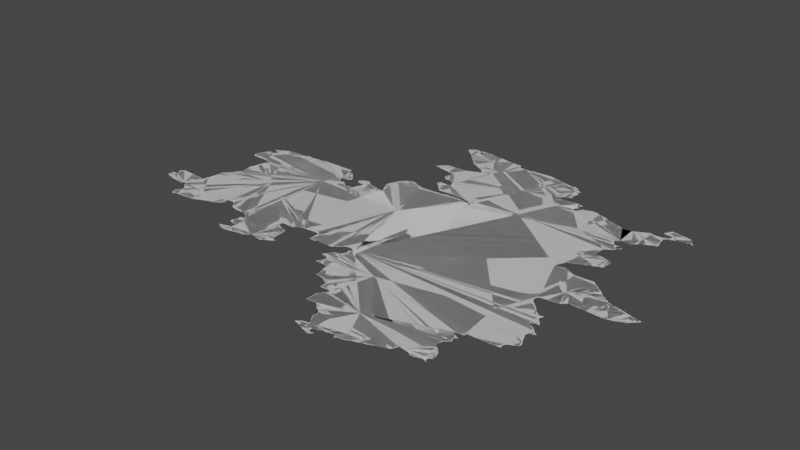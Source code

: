 # Source: ngermany.blend  (saved by Blender 3.6.14; exported with 4.5.12 LTS)
import bpy
from mathutils import Matrix  # noqa: F401  (used for matrix-valued properties, if any)

bpy.ops.wm.read_factory_settings(use_empty=True)
scene = bpy.context.scene
scene.name = 'Scene'

# ---- collections
col_collection = bpy.data.collections.new('Collection'); scene.collection.children.link(col_collection)

# ---- node groups
ng_auto_smooth = bpy.data.node_groups.new('Auto Smooth', 'GeometryNodeTree')
_s = ng_auto_smooth.interface.new_socket(name='Geometry', in_out='OUTPUT', socket_type='NodeSocketGeometry')
_s = ng_auto_smooth.interface.new_socket(name='Geometry', in_out='INPUT', socket_type='NodeSocketGeometry')
_s = ng_auto_smooth.interface.new_socket(name='Angle', in_out='INPUT', socket_type='NodeSocketFloat')
_s.subtype = 'ANGLE'
_s.min_value = 0.0
_s.max_value = 3.142
ng_auto_smooth.is_modifier = True
_N = ng_auto_smooth.nodes; _L = ng_auto_smooth.links
n0 = _N.new('NodeGroupOutput'); n0.name = 'Group Output'; n0.location = (480, -100)
n1 = _N.new('NodeGroupInput'); n1.name = 'Group Input'; n1.location = (-420, -300)
n2 = _N.new('NodeGroupInput'); n2.name = 'Group Input.001'; n2.location = (-60, -100)
n3 = _N.new('GeometryNodeSetShadeSmooth'); n3.name = 'Set Shade Smooth'; n3.location = (120, -100)
n3.domain = 'EDGE'
n4 = _N.new('GeometryNodeSetShadeSmooth'); n4.name = 'Set Shade Smooth.001'; n4.location = (300, -100)
n5 = _N.new('GeometryNodeInputMeshEdgeAngle'); n5.name = 'Edge Angle'; n5.location = (-420, -220)
n6 = _N.new('GeometryNodeInputEdgeSmooth'); n6.name = 'Is Edge Smooth'; n6.location = (-60, -160)
n7 = _N.new('GeometryNodeInputShadeSmooth'); n7.name = 'Is Face Smooth'; n7.location = (-240, -340)
n8 = _N.new('FunctionNodeBooleanMath'); n8.name = 'Boolean Math'; n8.location = (-60, -220)
n9 = _N.new('FunctionNodeCompare'); n9.name = 'Compare'; n9.location = (-240, -180)
n9.operation = 'LESS_EQUAL'
_L.new(n5.outputs[0], n9.inputs[0])
_L.new(n4.outputs[0], n0.inputs[0])
_L.new(n1.outputs[1], n9.inputs[1])
_L.new(n9.outputs[0], n8.inputs[0])
_L.new(n7.outputs[0], n8.inputs[1])
_L.new(n2.outputs[0], n3.inputs[0])
_L.new(n6.outputs[0], n3.inputs[1])
_L.new(n3.outputs[0], n4.inputs[0])
_L.new(n8.outputs[0], n3.inputs[2])
n0.is_active_output = True

# ---- world
world_world = bpy.data.worlds.new('World'); scene.world = world_world
world_world.use_nodes = True; world_world.node_tree.nodes.clear()
_N = world_world.node_tree.nodes; _L = world_world.node_tree.links
n0 = _N.new('ShaderNodeOutputWorld'); n0.name = 'World Output'; n0.location = (300, 300)
n1 = _N.new('ShaderNodeBackground'); n1.name = 'Background'; n1.location = (10, 300)
n1.inputs[0].default_value = (0.05088, 0.05088, 0.05088, 1.0)
_L.new(n1.outputs[0], n0.inputs[0])
n0.is_active_output = True
world_world.color = (0.05088, 0.05088, 0.05088)
world_world.use_sun_shadow = False
world_world.sun_shadow_jitter_overblur = 0.0

# ---- meshes
me_mesh = bpy.data.meshes.new('Mesh')
me_mesh.from_pydata([(6.699, 52.49, -8.371e-08), (6.695, 52.54, -6.924e-08), (6.72, 52.62, -1.39e-07), (6.735, 52.48, -7.34e-08), (6.83, 52.47, -9.242e-08), (6.836, 52.46, -8.81e-08), (6.93, 52.45, -9.424e-08), (6.941, 52.44, -4.348e-08), (6.949, 52.45, -8.916e-08), (6.965, 52.46, -6.973e-08), (7.007, 52.45, 6.691e-08), (6.982, 52.47, -9.792e-08), (7.015, 52.43, -7.037e-08), (7.272, 52.44, -9.988e-08), (7.035, 52.28, -1.002e-07), (7.037, 52.31, -6.95e-08), (7.034, 52.41, -7.468e-08), (7.03, 52.43, -9.489e-08), (6.73, 52.49, -9.611e-08), (6.738, 52.6, -1.771e-07), (6.735, 52.63, -6.139e-08), (6.75, 52.55, -9.789e-08), (6.753, 52.56, -1.199e-07), (6.748, 52.59, 3.275e-07), (6.751, 52.63, -9.637e-08), (6.97, 52.47, -1.108e-07), (6.764, 52.64, -1.05e-07), (6.89, 52.64, -8.046e-08), (6.985, 52.64, -4.626e-08), (6.99, 52.63, -9.69e-08), (7.052, 52.63, -1.09e-07), (6.998, 53.37, -3.53e-08), (7.013, 53.35, -7.399e-08), (7.01, 53.37, -9.926e-08), (7.01, 53.39, -9.269e-08), (7.016, 53.44, -1.088e-07), (7.034, 53.34, -7.587e-08), (7.03, 53.35, -9.587e-08), (7.144, 53.44, -9.988e-08), (7.03, 53.45, -9.419e-08), (7.038, 53.48, -8.674e-08), (7.051, 52.27, -9.573e-08), (7.05, 52.31, -9.681e-08), (7.058, 52.34, -1.102e-07), (7.054, 52.39, -7.627e-08), (7.05, 52.41, -9.384e-08), (7.064, 52.24, -3.699e-08), (7.071, 52.35, -9.114e-08), (7.072, 52.39, -9.933e-08), (7.107, 52.26, -1.565e-07), (7.11, 52.27, -9.986e-08), (7.298, 52.27, -8.01e-08), (7.327, 52.29, 2.84e-08), (7.365, 52.3, -8.608e-08), (7.06, 52.68, -6.087e-08), (7.069, 52.69, -8.668e-08), (7.085, 52.81, 5.321e-08), (7.092, 52.85, -9.129e-08), (7.103, 52.87, -3.927e-08), (7.116, 52.88, -6.703e-08), (7.13, 52.89, -9.41e-08), (7.135, 52.91, -7.283e-08), (7.15, 52.91, -9.787e-08), (7.154, 52.93, -7.698e-08), (7.17, 52.93, -9.926e-08), (7.176, 52.96, -1.215e-07), (7.195, 52.98, -1.136e-07), (7.199, 53.06, -8.646e-08), (7.193, 53.14, -1.245e-07), (7.214, 52.99, -1.219e-07), (7.21, 53.05, -9.345e-08), (7.159, 53.34, -8.138e-08), (7.211, 53.15, -9.95e-08), (7.219, 53.24, -8.326e-08), (7.23, 53.25, -9.597e-08), (7.237, 53.29, -9.036e-08), (7.25, 53.33, -9.59e-08), (7.252, 53.29, -1.004e-07), (7.051, 53.49, -9.11e-08), (7.056, 53.51, -7.311e-08), (7.07, 53.51, -9.926e-08), (7.072, 53.52, -4.104e-08), (7.094, 53.51, -2.33e-07), (7.092, 53.58, -9.531e-08), (7.112, 53.56, -9.306e-09), (7.13, 53.59, -8.314e-08), (7.13, 53.51, -9.5e-08), (7.13, 53.52, -1.45e-07), (7.131, 53.55, -8.643e-08), (7.148, 53.53, -1.309e-07), (7.134, 53.6, -9.62e-08), (7.243, 53.57, -9.988e-08), (7.17, 53.61, -9.708e-08), (7.173, 53.62, -7.068e-08), (7.197, 53.64, 4.774e-08), (7.231, 53.65, -9.11e-08), (7.242, 53.66, -1.004e-07), (7.449, 53.67, -9.944e-08), (7.37, 52.31, -9.651e-08), (7.405, 52.32, -9.459e-08), (7.41, 52.33, -8.8e-08), (7.464, 52.34, -7.109e-08), (7.47, 52.35, -9.326e-08), (7.528, 52.36, 1.162e-07), (7.571, 52.43, -4.129e-08), (7.561, 52.38, -1.079e-07), (7.568, 52.39, -8.412e-08), (7.569, 52.44, 6.365e-08), (7.575, 52.43, -7.5e-08), (7.57, 52.45, -9.587e-08), (7.593, 52.47, -9.666e-08), (7.585, 52.41, 1.71e-07), (7.585, 52.45, -7.135e-08), (7.6, 52.42, 9.112e-09), (7.67, 52.47, -8.817e-08), (7.689, 52.45, -8.305e-08), (7.616, 53.0, -9.169e-08), (7.59, 53.67, -9.978e-08), (7.455, 53.68, -5.998e-08), (7.49, 53.68, -4.991e-08), (7.49, 53.67, -9.108e-08), (7.532, 53.67, -9.621e-08), (7.592, 53.68, -8.372e-08), (7.67, 53.69, -9.891e-08), (7.89, 52.09, -4.355e-08), (7.906, 52.08, -1.395e-08), (7.917, 52.1, -5.423e-08), (7.939, 52.06, -1.026e-07), (7.931, 52.07, -8.318e-08), (7.971, 52.05, -9.85e-08), (7.989, 52.11, -4.385e-08), (7.697, 52.43, -6.95e-08), (7.713, 52.41, -8.068e-08), (7.71, 52.43, -9.681e-08), (7.732, 52.4, 4.755e-08), (7.791, 52.39, -9.327e-08), (7.8, 52.38, -8.31e-08), (7.864, 52.38, -8.404e-08), (7.87, 52.39, -9.856e-08), (7.89, 52.38, -3.329e-08), (7.89, 52.39, -5.741e-08), (7.896, 52.38, -2.012e-08), (7.948, 52.44, -9.988e-08), (7.915, 52.19, -6.326e-08), (7.919, 52.23, -4.661e-08), (7.913, 52.37, -7.55e-08), (7.91, 52.39, -9.926e-08), (7.938, 52.3, -2.602e-07), (7.935, 52.36, -6.973e-08), (7.93, 52.37, -9.825e-08), (7.958, 52.18, -4.705e-08), (7.95, 52.19, -9.349e-08), (7.953, 52.34, -6.738e-08), (7.929, 52.23, -9.931e-08), (8.016, 52.28, -9.988e-08), (7.983, 52.31, -1.029e-07), (7.971, 52.33, -8.842e-08), (8.011, 52.17, -1.036e-07), (8.068, 53.47, -1.001e-07), (8.031, 53.65, -1.02e-07), (7.682, 53.7, -8.132e-08), (7.84, 53.7, -8.994e-08), (8.021, 53.7, -8.537e-08), (8.068, 52.06, -9.237e-08), (8.013, 52.13, -1.013e-07), (8.07, 52.07, -9.722e-08), (8.186, 52.08, -9.718e-08), (8.19, 52.09, -9.508e-08), (8.223, 52.1, -3.486e-08), (8.251, 52.13, -9.902e-08), (8.246, 52.12, -7.01e-08), (8.31, 52.13, -9.617e-08), (8.317, 52.12, -6.223e-08), (8.308, 52.41, -9.967e-08), (8.309, 52.46, -1.012e-07), (8.461, 53.16, -8.974e-08), (8.089, 53.45, -9.76e-08), (8.123, 53.44, -3.379e-07), (8.175, 53.42, -9.96e-08), (8.195, 53.4, -1.006e-07), (8.29, 53.41, -1.12e-07), (8.303, 53.45, -8.021e-08), (8.069, 53.51, -1.117e-07), (8.083, 53.64, -8.318e-08), (8.084, 53.47, -6.869e-08), (8.105, 53.62, -1.168e-07), (8.144, 53.52, -8.98e-08), (8.13, 53.57, -9.804e-08), (8.15, 53.55, -9.741e-08), (8.124, 53.6, -1.437e-07), (8.143, 53.45, 3.156e-07), (8.149, 53.45, -8.36e-07), (8.15, 53.53, -9.399e-08), (8.146, 53.57, -7.766e-08), (8.166, 53.54, -7.881e-08), (8.245, 53.55, 1.389e-07), (8.236, 53.57, 3.018e-07), (8.252, 53.53, -9.355e-08), (8.25, 53.57, -9.587e-08), (8.255, 53.58, -7.135e-08), (8.27, 53.59, -9.587e-08), (8.275, 53.6, -7.275e-08), (8.323, 53.61, -9.232e-08), (8.317, 53.49, -8.969e-08), (8.331, 53.53, -6.02e-08), (8.389, 52.11, 1.129e-07), (8.382, 52.11, -3.329e-08), (8.382, 52.11, -6.69e-08), (8.409, 52.13, -1.02e-07), (8.426, 52.14, -6.748e-08), (8.43, 52.15, -9.681e-08), (8.462, 52.16, -9.802e-08), (8.33, 52.39, -9.313e-08), (8.328, 52.4, -6.207e-08), (8.403, 52.38, -9.057e-08), (8.44, 52.46, -9.556e-08), (8.447, 52.21, -9.686e-08), (8.43, 52.33, -9.729e-08), (8.428, 52.37, -9.193e-08), (8.41, 52.37, -9.439e-08), (8.47, 52.19, -4.903e-08), (8.44, 52.33, -7.106e-08), (8.47, 52.17, 6.69e-07), (8.505, 52.18, 6.12e-07), (8.506, 52.18, -4.994e-08), (8.507, 52.18, -3.329e-08), (8.45, 52.49, -9.636e-08), (8.482, 52.5, -7.849e-10), (8.494, 52.51, -1.141e-07), (8.555, 52.51, -8.644e-08), (8.622, 52.52, -8.51e-08), (8.631, 52.53, -1.034e-07), (8.33, 53.49, -9.926e-08), (8.331, 53.52, 3.492e-07), (8.37, 53.57, -9.757e-08), (8.356, 53.59, -7.9e-08), (8.344, 53.6, -6.703e-08), (8.44, 53.56, -5.355e-08), (8.45, 53.55, -9.257e-08), (8.526, 53.54, -9.588e-08), (8.492, 53.66, -5.13e-08), (8.498, 53.71, -5.693e-08), (8.517, 53.61, -9.584e-08), (8.51, 53.65, -9.681e-08), (8.51, 53.71, -9.621e-08), (8.53, 53.53, -9.692e-08), (8.538, 53.58, -9.391e-08), (8.53, 53.61, -9.681e-08), (8.55, 53.53, -8.871e-08), (8.69, 53.87, -1.048e-07), (8.553, 53.57, -1.012e-07), (8.523, 53.76, -9.909e-08), (8.54, 53.8, -1.044e-07), (8.566, 53.83, -1.304e-08), (8.585, 53.85, -7.237e-08), (8.599, 53.87, -1.142e-07), (8.63, 53.87, -9.667e-08), (8.589, 54.31, 9.805e-08), (8.598, 54.31, 4.695e-07), (8.607, 54.33, 3.491e-07), (8.65, 54.31, -1.006e-07), (8.616, 54.34, -8.569e-08), (8.63, 54.35, -9.492e-08), (8.635, 54.36, -7.135e-08), (8.597, 54.84, -5.268e-08), (8.625, 54.82, -1.14e-07), (8.612, 54.83, -8.718e-08), (8.615, 54.86, -3.179e-08), (8.643, 54.8, -1.128e-07), (8.631, 54.87, -8.928e-08), (8.711, 52.4, -8.608e-08), (8.71, 52.49, -9.768e-08), (8.77, 52.41, -9.796e-08), (8.763, 52.4, -4.6e-08), (8.928, 52.41, -9.173e-08), (8.95, 52.43, -9.722e-08), (8.945, 52.42, -6.973e-08), (8.7, 52.49, -4.786e-08), (8.69, 52.53, -9.59e-08), (9.278, 53.01, -8.711e-08), (8.634, 53.88, -6.418e-08), (8.685, 53.88, -8.842e-08), (8.721, 53.86, -1.009e-07), (8.73, 53.85, -9.702e-08), (8.782, 53.84, -8.775e-08), (8.79, 53.83, -9.349e-08), (8.828, 53.83, -9.373e-08), (8.855, 54.0, 7.25e-08), (8.84, 54.02, -1.685e-08), (8.981, 54.04, -1.305e-07), (8.868, 54.03, 6.037e-07), (8.875, 53.98, -7.967e-08), (8.871, 54.04, -4.923e-08), (8.905, 53.95, -8.156e-08), (8.891, 53.97, -8.928e-08), (8.925, 53.93, -9.561e-08), (8.945, 53.91, -9.588e-08), (8.656, 54.3, -8.592e-08), (8.65, 54.37, -9.681e-08), (8.655, 54.39, -9.527e-08), (8.691, 54.39, 2.692e-07), (8.77, 54.29, -9.12e-08), (8.761, 54.4, -9.985e-08), (8.772, 54.28, -5.261e-08), (8.85, 54.27, -9.985e-08), (8.814, 54.17, -7.698e-08), (8.818, 54.2, -1.122e-07), (8.833, 54.15, -7.732e-08), (8.83, 54.17, -9.909e-08), (8.83, 54.21, -9.51e-08), (8.837, 54.25, -9.471e-08), (8.91, 54.41, -9.703e-08), (8.852, 54.13, -8.368e-08), (8.85, 54.15, -1.006e-07), (8.85, 54.25, -9.848e-08), (8.949, 54.13, -1.006e-07), (8.957, 54.09, -1.086e-07), (8.736, 54.71, -7.132e-08), (8.755, 54.69, -7.135e-08), (8.75, 54.71, -9.587e-08), (8.775, 54.67, -7.135e-08), (8.77, 54.69, -9.587e-08), (8.996, 54.77, -9.988e-08), (8.795, 54.65, -7.135e-08), (8.79, 54.67, -9.587e-08), (8.815, 54.63, -7.135e-08), (8.81, 54.65, -9.359e-08), (8.835, 54.61, -7.135e-08), (8.83, 54.63, -9.587e-08), (8.853, 54.6, -7.874e-08), (8.89, 54.59, -9.64e-08), (8.893, 54.58, -7.418e-08), (8.919, 54.56, -9.257e-08), (8.911, 54.57, -9.21e-08), (8.917, 54.42, -8.214e-08), (9.179, 54.62, -9.988e-08), (8.95, 54.43, -9.419e-08), (8.957, 54.44, -8.573e-08), (8.956, 54.54, -9.761e-08), (8.95, 54.55, -9.608e-08), (8.782, 54.9, -9.796e-08), (8.645, 54.89, -7.531e-08), (8.673, 54.77, -7.469e-08), (8.67, 54.79, -9.464e-08), (8.659, 54.9, -8.015e-08), (8.694, 54.76, -7.037e-08), (8.69, 54.77, -9.76e-08), (8.715, 54.74, -8.327e-08), (8.71, 54.75, -9.587e-08), (8.73, 54.73, -9.399e-08), (8.87, 54.89, -8.895e-08), (8.869, 54.9, -4.756e-08), (8.988, 54.88, -7.347e-08), (9.019, 52.14, 2.011e-07), (9.04, 52.18, -1.161e-07), (9.05, 52.15, -9.486e-08), (9.093, 52.15, 9.646e-09), (9.13, 52.14, -6.439e-08), (9.16, 52.08, -6.467e-08), (9.153, 52.13, -9.307e-08), (9.179, 51.99, -8.55e-08), (9.17, 52.07, -9.198e-08), (9.191, 51.98, -8.668e-08), (9.19, 51.99, -9.77e-08), (9.269, 51.97, -1.441e-07), (9.281, 51.96, -9.457e-08), (8.967, 52.43, -7.627e-08), (8.97, 52.45, -9.996e-08), (8.978, 52.27, -1.078e-07), (8.987, 52.28, -1.353e-07), (9.005, 52.31, 2.382e-08), (9.0, 52.46, -1.245e-07), (9.05, 52.25, -8.186e-08), (9.562, 52.26, -9.988e-08), (9.016, 52.33, -7.311e-08), (9.017, 52.47, -1.438e-07), (9.03, 52.33, -9.926e-08), (9.032, 52.35, -1.013e-07), (9.05, 52.19, -7.34e-08), (9.051, 52.24, -3.886e-07), (9.07, 52.36, 6.104e-09), (9.062, 52.23, -1.18e-07), (9.092, 52.37, -9.797e-08), (9.107, 52.39, -1.323e-08), (9.116, 52.41, -7.025e-08), (9.116, 52.43, -7.195e-08), (9.113, 52.46, -9.445e-08), (9.13, 52.41, -9.848e-08), (9.13, 52.43, -9.926e-08), (9.132, 52.47, -8.743e-08), (9.189, 52.42, -9.988e-08), (9.031, 52.49, -1.194e-07), (9.095, 52.5, -2.101e-07), (9.141, 52.48, -3.07e-07), (9.03, 53.83, -1.105e-07), (9.345, 53.75, -9.988e-08), (9.25, 53.85, -1.021e-07), (8.965, 53.89, -9.964e-08), (8.975, 53.89, -8.797e-08), (9.09, 53.85, -9.444e-08), (9.034, 53.84, -7.437e-08), (9.089, 53.9, -4.019e-08), (9.09, 53.91, -9.848e-08), (9.13, 53.91, -9.686e-08), (9.097, 53.86, -7.229e-08), (9.13, 53.9, -4.786e-08), (9.269, 53.89, -1.004e-07), (9.24, 53.86, -4.593e-08), (9.325, 53.84, -1.316e-07), (9.275, 53.88, -6.433e-08), (8.97, 54.09, -9.681e-08), (8.99, 54.45, -9.692e-08), (8.997, 54.46, -8.555e-08), (8.993, 54.52, -7.418e-08), (8.99, 54.53, -9.926e-08), (9.013, 54.51, -5.558e-08), (9.032, 54.49, -7.991e-08), (9.03, 54.47, -9.938e-08), (8.99, 54.87, -9.514e-08), (9.143, 54.86, -6.416e-08), (9.15, 54.85, -9.859e-08), (9.251, 54.81, -9.755e-08), (9.244, 54.84, -8.635e-08), (9.545, 51.36, -3.609e-07), (9.555, 51.37, -5.487e-07), (9.57, 51.37, -9.26e-08), (9.573, 51.39, -7.732e-08), (9.61, 51.35, -9.34e-08), (9.59, 51.39, -9.926e-08), (9.591, 51.4, -6.837e-08), (9.596, 51.5, -1.01e-07), (9.393, 51.65, -8.571e-08), (9.393, 51.73, -1.024e-07), (9.395, 51.77, -1.157e-07), (9.41, 51.77, -9.76e-08), (9.418, 51.8, -1.281e-07), (9.469, 51.66, -9.735e-08), (9.435, 51.82, -1.204e-07), (9.45, 51.83, -9.881e-08), (9.51, 51.65, -9.983e-08), (9.514, 51.64, -7.283e-08), (9.536, 51.62, -6.703e-08), (9.53, 51.63, -9.508e-08), (9.553, 51.6, -7.747e-08), (9.574, 51.59, -3.288e-08), (9.596, 51.52, -6.703e-08), (9.594, 51.57, -6.203e-08), (9.312, 51.94, -7.998e-08), (9.34, 51.86, -3.329e-08), (9.345, 51.88, -1.796e-08), (9.331, 51.93, -6.554e-08), (9.34, 51.86, -4.672e-08), (9.35, 51.91, -1.086e-07), (9.43, 51.86, -5.912e-08), (9.454, 51.85, -8.386e-08), (10.39, 54.05, -9.988e-08), (9.33, 53.87, -1.039e-07), (9.341, 53.84, -2.465e-07), (9.332, 53.86, 3.076e-07), (9.569, 54.38, -9.988e-08), (9.39, 54.81, -9.469e-08), (9.397, 54.82, -5.696e-08), (9.464, 54.82, -9.138e-08), (9.602, 54.83, -8.805e-08), (9.65, 54.81, -9.191e-08), (9.613, 51.34, -8.294e-08), (9.652, 51.41, -1.135e-07), (9.617, 51.47, -6.95e-08), (9.611, 51.49, -8.94e-08), (9.638, 51.44, -1.052e-07), (9.63, 51.47, -9.681e-08), (9.661, 51.32, -9.414e-08), (9.651, 51.33, -9.136e-08), (9.71, 51.37, -1.057e-07), (9.651, 51.43, -9.676e-08), (9.728, 51.6, -9.988e-08), (9.719, 51.3, -5.11e-08), (9.71, 51.31, -9.43e-08), (9.71, 51.35, -9.926e-08), (9.728, 51.33, -8.913e-08), (9.723, 51.35, -7.058e-08), (9.746, 51.3, 3.252e-07), (9.767, 51.38, -7.8e-08), (9.767, 51.32, -1.453e-07), (9.77, 51.39, -9.049e-08), (9.846, 51.4, -9.232e-08), (9.85, 51.41, -9.77e-08), (9.907, 51.42, -9.001e-08), (9.61, 51.53, -9.399e-08), (9.613, 51.55, -9.535e-08), (10.09, 53.09, -9.208e-08), (9.846, 54.46, 2.182e-07), (9.836, 54.47, -3.542e-07), (9.85, 54.45, -1.089e-07), (9.845, 54.47, -8.442e-08), (9.869, 54.48, -4.243e-08), (9.97, 54.67, -1.113e-07), (9.921, 54.5, -1.625e-07), (9.648, 54.82, -5.69e-08), (9.749, 54.8, 1.569e-07), (9.805, 54.78, -1.372e-07), (9.81, 54.77, -9.866e-08), (9.851, 54.75, -9.368e-08), (9.846, 54.76, -1.199e-07), (9.89, 54.75, -9.449e-08), (9.894, 54.77, -7.468e-08), (9.91, 54.77, -9.681e-08), (9.917, 54.78, -8.054e-08), (9.932, 51.38, -5.852e-08), (9.93, 51.41, -9.977e-08), (9.947, 51.39, -6.586e-09), (9.988, 51.4, -8.547e-08), (9.99, 51.41, -8.252e-08), (10.05, 51.43, -9.941e-08), (10.05, 51.42, -8.043e-08), (10.16, 51.54, -9.988e-08), (10.1, 51.44, -1.056e-07), (10.11, 51.45, -9.508e-08), (10.15, 51.46, -8.753e-08), (10.15, 51.47, -8.429e-08), (10.21, 51.48, -8.096e-08), (10.21, 51.49, -8.392e-08), (10.15, 54.35, -9.942e-08), (10.17, 54.33, -6.25e-08), (10.15, 54.37, -1.131e-07), (10.19, 54.33, -9.485e-08), (10.17, 54.39, 3.17e-08), (10.21, 54.37, 5.171e-08), (10.18, 54.4, -8.427e-08), (10.22, 54.4, -1.411e-07), (9.93, 54.45, -9.727e-08), (9.933, 54.46, -8.046e-08), (9.93, 54.51, -9.245e-08), (9.964, 54.52, -2.563e-08), (9.97, 54.69, -1.037e-07), (9.967, 54.74, -7.935e-08), (9.987, 54.54, -7.195e-08), (9.99, 54.55, -9.926e-08), (10.01, 54.65, -1.007e-07), (10.01, 54.66, -9.302e-08), (10.0, 54.69, 4.08e-07), (9.991, 54.71, 1.644e-06), (10.09, 54.47, -9.597e-08), (10.02, 54.56, -8.372e-08), (10.01, 54.7, 1.256e-07), (10.01, 54.7, -6.087e-08), (10.02, 54.7, -3.329e-08), (10.02, 54.65, -7.686e-08), (10.1, 54.48, -5.54e-08), (10.14, 54.48, -1.049e-07), (10.15, 54.47, -9.236e-08), (10.17, 54.41, -8.753e-08), (10.17, 54.45, -9.083e-08), (10.19, 54.46, -4.137e-08), (9.929, 54.77, -8.928e-08), (9.946, 54.76, -6.181e-08), (9.984, 54.72, -6.703e-08), (8.84, 54.01, 3.329e-08), (10.26, 51.5, -7.318e-08), (10.27, 51.51, -8.222e-08), (10.32, 51.52, 2.898e-08), (10.35, 51.53, -7.824e-08), (10.36, 51.55, -3.299e-08), (10.37, 51.59, -9.933e-08), (10.59, 51.77, -1.05e-07), (10.47, 51.59, -9.371e-08), (10.48, 51.58, -8.967e-08), (10.52, 51.56, -4.808e-08), (10.51, 51.57, -8.971e-08), (10.57, 51.79, -9.75e-08), (10.53, 51.57, -9.195e-08), (10.57, 51.83, -9.636e-08), (10.61, 52.47, -9.988e-08), (10.57, 52.0, -1.821e-08), (10.81, 53.31, -9.299e-08), (10.27, 54.41, -1.006e-07), (10.39, 54.41, -9.311e-08), (10.44, 54.4, 1.933e-08), (10.49, 54.38, -8.534e-08), (10.49, 54.37, -2.968e-08), (10.55, 54.35, -3.211e-08), (10.59, 54.33, -9.762e-08), (10.27, 54.42, -8.008e-08), (10.34, 54.43, -8.282e-08), (10.38, 54.42, -8.029e-08), (10.62, 51.58, -1.272e-07), (10.65, 51.63, -9.947e-08), (10.61, 51.76, -9.18e-08), (10.58, 51.83, -5.261e-08), (10.63, 51.74, -6.754e-08), (10.63, 51.59, 3.802e-07), (10.63, 51.61, -9.51e-08), (10.66, 51.57, 6.736e-08), (10.66, 51.57, 2.588e-08), (10.65, 51.57, -7.587e-08), (10.65, 51.62, -6.973e-08), (10.66, 51.7, -7.601e-08), (10.65, 51.72, -5.985e-08), (10.67, 51.64, -8.601e-08), (10.57, 51.99, -9.597e-08), (10.56, 52.01, -7.283e-08), (10.57, 52.01, 1.251e-07), (10.59, 51.87, -1.019e-07), (10.61, 51.98, -8.82e-08), (10.62, 51.88, -1.042e-07), (10.63, 51.91, -9.21e-08), (10.62, 51.94, -1.482e-07), (10.61, 51.97, -1.169e-07), (10.63, 51.89, -9.182e-08), (10.63, 51.95, -8.643e-08), (10.63, 52.02, 2.333e-08), (10.65, 52.04, -1.468e-07), (10.64, 51.9, -9.531e-08), (10.64, 51.96, -1.044e-07), (10.66, 52.02, -1.025e-07), (10.67, 52.05, -1.154e-07), (10.87, 52.06, -1.058e-07), (10.93, 52.47, -9.587e-08), (10.97, 52.38, -9.988e-08), (10.76, 52.77, -1.23e-07), (10.8, 52.73, -8.046e-08), (10.78, 52.76, -1.51e-07), (10.86, 52.67, -8.634e-08), (10.84, 52.69, -7.687e-08), (10.82, 52.71, -6.925e-08), (10.77, 52.85, -9.803e-08), (10.96, 52.86, -9.017e-08), (10.96, 53.01, -8.584e-08), (11.03, 53.29, -1.015e-07), (10.6, 53.36, -7.413e-08), (10.6, 53.38, -6.69e-08), (10.62, 53.42, -6.709e-08), (10.69, 53.37, -7.837e-08), (10.73, 53.35, -1.857e-08), (10.77, 53.33, -9.63e-08), (10.76, 53.34, -9.498e-08), (10.81, 53.32, -9.508e-08), (10.87, 53.31, -9.614e-08), (10.88, 53.32, -8.261e-08), (10.66, 53.6, -9.988e-08), (10.63, 53.45, -1.01e-08), (10.65, 53.47, -9.175e-08), (10.68, 53.48, -9.348e-08), (10.69, 53.49, -9.517e-08), (10.73, 53.5, -1.009e-07), (10.73, 53.51, -9.848e-08), (10.77, 53.52, -9.63e-08), (10.74, 53.75, -1.004e-07), (10.77, 53.53, -8.411e-08), (10.8, 53.74, -8.522e-08), (10.82, 53.54, -7.325e-08), (10.81, 53.73, -9.43e-08), (10.86, 53.56, -8.556e-08), (10.86, 53.72, -8.768e-08), (10.87, 53.57, -1.035e-07), (10.87, 53.71, -7.941e-08), (10.7, 53.92, -9.988e-08), (10.75, 54.03, -9.837e-08), (10.75, 54.04, -1.311e-07), (10.75, 53.85, -8.605e-08), (10.76, 54.06, -3.583e-07), (10.77, 53.87, -8.804e-08), (10.77, 54.01, -3.312e-08), (10.76, 54.02, -6.873e-08), (10.77, 54.07, -9.182e-08), (10.79, 53.88, -7.058e-08), (10.79, 53.89, -9.926e-08), (10.79, 53.99, -9.528e-08), (10.79, 54.08, -6.869e-08), (10.82, 53.9, -1.007e-07), (10.83, 53.91, -8.602e-08), (10.85, 53.95, -1.019e-07), (10.87, 53.99, -8.794e-08), (10.84, 53.92, -1.517e-07), (10.87, 53.95, -9.327e-08), (10.59, 54.34, -8.564e-08), (10.65, 54.31, -9.727e-08), (10.64, 54.32, -7.885e-08), (10.69, 54.3, -7.992e-08), (10.79, 54.09, -1.054e-07), (10.79, 54.31, -1e-07), (10.8, 54.32, -7.72e-08), (10.93, 54.25, -9.988e-08), (10.83, 54.33, -9.317e-08), (10.84, 54.34, -6.435e-08), (10.9, 54.09, -1.275e-07), (10.88, 54.36, -3.612e-08), (10.94, 52.06, 4.264e-07), (10.96, 52.07, -2.939e-08), (10.96, 52.06, 4.962e-07), (10.95, 52.09, -8.424e-08), (10.95, 52.11, -9.196e-08), (10.97, 52.12, -7.068e-08), (10.97, 52.13, -9.926e-08), (11.0, 52.14, -1.047e-07), (11.01, 52.15, -9.5e-08), (11.05, 52.16, -1.411e-07), (11.01, 52.29, -9.925e-08), (10.99, 52.44, -5.861e-08), (10.97, 52.45, 3.543e-08), (11.02, 52.28, -8.454e-08), (10.99, 52.33, -9.426e-08), (10.99, 52.35, -9.76e-08), (11.01, 52.42, -5.584e-08), (11.0, 52.33, -7.905e-08), (11.03, 52.23, -8.868e-08), (11.04, 52.36, -2.841e-08), (11.03, 52.39, -9.677e-08), (11.03, 52.4, -7.132e-08), (11.04, 52.22, -6.057e-08), (11.05, 52.38, 1.863e-07), (11.07, 52.37, -1.07e-07), (10.88, 52.65, -6.811e-08), (10.9, 52.64, -1.036e-07), (10.93, 52.49, -9.292e-08), (10.95, 52.57, -9.316e-08), (10.93, 52.61, -4.989e-08), (10.99, 52.51, -9.921e-08), (10.96, 52.56, -1.36e-07), (10.95, 52.59, -1.858e-07), (10.96, 52.6, -1.578e-07), (10.96, 52.62, 2.457e-07), (10.98, 52.54, -1.038e-07), (10.97, 52.62, 2.832e-07), (11.01, 52.5, -9.726e-09), (11.0, 52.51, 1.073e-07), (10.97, 52.87, -4.514e-08), (10.99, 52.89, -5.566e-08), (11.01, 52.91, -9.669e-08), (11.11, 52.91, -9.59e-08), (11.12, 52.9, -4.162e-08), (11.17, 52.9, -9.919e-08), (11.19, 53.15, -9.829e-08), (10.99, 53.31, -9.935e-08), (10.99, 53.33, -1.015e-07), (11.02, 53.3, -1.138e-07), (11.05, 53.28, -5.602e-08), (11.09, 53.23, -9.795e-08), (11.07, 53.25, -9.587e-08), (11.07, 53.26, -6.796e-08), (11.09, 53.25, -7.577e-08), (11.12, 53.22, -1.137e-07), (11.15, 53.19, -4.588e-08), (11.13, 53.21, -8.768e-08), (11.17, 53.17, -9.228e-08), (11.16, 53.18, -6.597e-08), (11.19, 53.16, -7.399e-08), (10.91, 53.58, -1.009e-07), (10.92, 53.59, -5.623e-08), (10.93, 53.7, -7.949e-08), (10.91, 54.11, -8.805e-08), (10.92, 54.38, 4.029e-08), (10.93, 54.13, 1.327e-09), (10.94, 54.14, -6.873e-08), (10.95, 54.15, -9.627e-08), (10.95, 54.37, -9.577e-08), (10.94, 54.38, -4.439e-08), (10.99, 54.16, -9.112e-08), (10.99, 54.17, -9.681e-08), (11.03, 54.18, -9.593e-08), (11.06, 54.35, -9.646e-08), (11.05, 54.37, -1.06e-07), (11.03, 54.19, -8.362e-08), (11.07, 54.27, -9.508e-08), (11.08, 54.2, -1.196e-07), (11.08, 54.26, -6.453e-08), (11.06, 54.38, -1.06e-07), (11.09, 54.21, 6.019e-07), (11.09, 54.37, 5.015e-08), (11.09, 54.39, -4.995e-08), (11.12, 54.38, -8.365e-08), (11.13, 54.39, -9.419e-08), (11.15, 54.39, -7.491e-08), (11.02, 54.46, -1.006e-07), (11.02, 54.5, -1.685e-07), (11.05, 54.51, -9.834e-08), (11.06, 54.53, -7.184e-08), (11.09, 54.45, -4.651e-08), (11.11, 54.41, -9.688e-08), (11.11, 54.43, -9.984e-08), (11.13, 54.51, -9.054e-08), (11.13, 54.52, -4.717e-08), (11.15, 54.41, -9.064e-08), (11.25, 53.11, -9.536e-08), (11.31, 53.1, -7.338e-08), (11.33, 52.89, -8.112e-08), (11.31, 53.09, -8.676e-08), (11.37, 52.9, -5.845e-08), (11.37, 52.91, -8.533e-08), (11.43, 52.93, -9.484e-08), (11.39, 53.08, -7.912e-08), (11.39, 53.07, -9.2e-08), (11.42, 52.92, -7.724e-08), (11.47, 53.05, -9.749e-08), (11.47, 53.06, -8.743e-08), (11.49, 52.94, 3.147e-08), (11.5, 52.96, -8.116e-08), (11.51, 52.97, -9.399e-08), (11.22, 53.14, -1.732e-07), (11.24, 53.12, -1.739e-07), (11.26, 54.49, -9.567e-08), (11.24, 54.5, -7.89e-08), (11.29, 54.41, -1.117e-07), (11.27, 54.47, -7.695e-08), (11.29, 54.43, 1.549e-07), (11.28, 54.46, -1.437e-07), (11.32, 54.41, 8.725e-08), (11.52, 52.98, -6.703e-08), (11.53, 52.99, -9.399e-08), (11.55, 53.01, -5.655e-08), (11.54, 53.0, -6.703e-08), (11.56, 53.04, 1.468e-07), (11.58, 53.03, -5.486e-08)], [(224, 225), (205, 207), (593, 592), (448, 451), (139, 140), (206, 207), (545, 546), (223, 224), (557, 288)], [(8, 7, 6), (25, 8, 6), (17, 12, 10), (21, 0, 1), (20, 24, 19), (25, 3, 21), (22, 25, 21), (22, 23, 24), (27, 25, 26), (5, 4, 25), (25, 6, 5), (29, 25, 28), (38, 32, 33), (34, 38, 33), (35, 38, 34), (15, 41, 14), (43, 50, 42), (13, 45, 17), (50, 46, 41), (47, 50, 43), (13, 50, 47), (13, 53, 52), (54, 55, 30), (116, 13, 55), (56, 116, 55), (116, 56, 57), (59, 60, 58), (116, 57, 60), (61, 62, 60), (64, 116, 62), (65, 116, 64), (66, 116, 65), (69, 116, 66), (72, 67, 68), (73, 116, 72), (75, 116, 74), (77, 116, 75), (116, 77, 76), (39, 38, 35), (40, 38, 39), (78, 38, 40), (79, 38, 78), (82, 38, 80), (87, 38, 86), (91, 88, 84), (85, 91, 84), (92, 91, 90), (94, 91, 92), (13, 101, 100), (104, 105, 103), (104, 106, 105), (13, 107, 104), (108, 111, 106), (110, 112, 109), (108, 113, 111), (116, 114, 110), (116, 91, 97), (120, 116, 118), (121, 116, 120), (123, 117, 122), (126, 125, 124), (129, 127, 128), (129, 128, 126), (116, 115, 114), (116, 132, 133), (116, 133, 115), (138, 136, 116), (141, 140, 142), (149, 145, 146), (149, 146, 142), (152, 148, 149), (153, 150, 151), (155, 154, 147), (142, 152, 149), (157, 150, 153), (159, 123, 160), (161, 159, 160), (162, 159, 161), (130, 163, 129), (164, 166, 165), (164, 167, 166), (164, 168, 167), (169, 170, 168), (154, 157, 153), (164, 157, 154), (173, 154, 142), (208, 169, 173), (178, 116, 176), (178, 176, 177), (179, 116, 178), (175, 116, 179), (183, 182, 159), (184, 116, 158), (188, 186, 182), (189, 187, 182), (189, 182, 185), (191, 178, 177), (188, 192, 186), (193, 188, 187), (188, 194, 192), (198, 195, 196), (197, 195, 198), (199, 197, 198), (200, 202, 197), (201, 202, 200), (208, 171, 169), (214, 208, 212), (219, 208, 214), (216, 210, 208), (216, 211, 210), (116, 230, 229), (116, 231, 230), (233, 175, 232), (235, 234, 202), (237, 175, 234), (238, 175, 237), (239, 175, 238), (245, 175, 239), (248, 175, 245), (251, 246, 247), (251, 247, 242), (251, 242, 244), (251, 279, 250), (251, 250, 246), (252, 249, 251), (253, 249, 252), (255, 256, 254), (261, 258, 259), (367, 272, 279), (275, 274, 367), (275, 276, 274), (271, 277, 278), (279, 271, 278), (283, 251, 282), (286, 251, 285), (292, 289, 290), (289, 294, 291), (262, 260, 261), (263, 260, 262), (299, 260, 298), (302, 297, 260), (300, 302, 260), (304, 303, 301), (306, 308, 305), (309, 313, 308), (310, 313, 309), (304, 313, 314), (322, 318, 319), (322, 320, 321), (326, 323, 324), (330, 326, 322), (329, 327, 328), (330, 328, 326), (335, 333, 330), (340, 265, 267), (269, 340, 267), (322, 345, 346), (322, 346, 343), (322, 343, 340), (322, 317, 349), (322, 349, 347), (352, 322, 350), (373, 361, 358), (373, 363, 360), (373, 360, 361), (373, 368, 369), (370, 373, 369), (374, 373, 370), (377, 373, 376), (378, 355, 354), (381, 355, 378), (380, 382, 373), (373, 356, 381), (384, 390, 383), (390, 385, 386), (390, 387, 388), (367, 375, 371), (279, 391, 375), (279, 392, 391), (279, 393, 392), (393, 390, 389), (373, 390, 279), (394, 279, 251), (395, 394, 396), (398, 397, 296), (289, 398, 295), (396, 394, 399), (404, 396, 399), (289, 403, 402), (406, 405, 403), (459, 406, 289), (407, 396, 404), (408, 395, 396), (459, 316, 315), (459, 315, 304), (459, 289, 410), (336, 411, 304), (337, 411, 336), (415, 413, 414), (335, 414, 338), (335, 416, 415), (335, 304, 417), (419, 322, 418), (420, 322, 419), (335, 322, 420), (422, 421, 420), (436, 431, 432), (435, 437, 434), (438, 432, 437), (443, 441, 442), (475, 442, 439), (475, 444, 443), (475, 439, 438), (447, 364, 373), (452, 453, 449), (373, 453, 452), (373, 438, 454), (279, 394, 395), (455, 279, 395), (456, 409, 406), (459, 457, 458), (459, 458, 456), (455, 395, 459), (460, 335, 421), (462, 335, 460), (428, 427, 425), (429, 466, 428), (473, 427, 466), (475, 467, 468), (475, 468, 430), (475, 469, 470), (466, 475, 473), (478, 471, 473), (479, 477, 471), (480, 471, 478), (483, 476, 479), (475, 482, 473), (475, 484, 482), (475, 486, 485), (475, 487, 486), (488, 475, 430), (489, 475, 488), (373, 279, 490), (498, 464, 463), (459, 335, 464), (500, 459, 499), (510, 508, 509), (509, 512, 510), (513, 509, 475), (513, 514, 512), (515, 520, 519), (515, 513, 475), (455, 490, 279), (523, 455, 522), (525, 455, 523), (527, 575, 525), (529, 575, 527), (530, 459, 493), (534, 496, 459), (496, 536, 533), (522, 459, 530), (542, 530, 531), (496, 543, 537), (541, 544, 540), (538, 543, 496), (524, 522, 542), (550, 551, 524), (551, 528, 526), (550, 553, 552), (554, 504, 506), (555, 459, 554), (556, 534, 535), (515, 558, 521), (515, 559, 558), (563, 515, 373), (515, 560, 559), (563, 562, 560), (569, 564, 373), (570, 567, 568), (571, 569, 373), (455, 575, 576), (577, 455, 576), (578, 455, 577), (579, 455, 578), (584, 575, 583), (590, 585, 564), (589, 586, 587), (586, 595, 591), (597, 586, 589), (599, 602, 573), (603, 602, 599), (605, 604, 602), (607, 602, 603), (611, 601, 373), (612, 608, 605), (607, 613, 609), (618, 572, 617), (621, 572, 619), (624, 572, 620), (625, 572, 574), (574, 626, 625), (632, 490, 629), (633, 490, 632), (639, 640, 631), (639, 642, 641), (639, 646, 645), (639, 648, 646), (649, 639, 647), (650, 648, 639), (651, 639, 649), (653, 639, 651), (654, 650, 639), (655, 639, 653), (657, 656, 455), (647, 639, 656), (656, 661, 659), (662, 656, 657), (656, 665, 661), (656, 670, 669), (674, 656, 667), (671, 673, 670), (679, 455, 581), (677, 676, 581), (678, 679, 676), (679, 668, 664), (681, 682, 680), (684, 682, 683), (684, 686, 682), (688, 689, 687), (572, 690, 616), (572, 692, 691), (572, 694, 693), (698, 618, 617), (701, 697, 618), (572, 695, 694), (704, 697, 701), (572, 696, 695), (705, 572, 700), (618, 706, 702), (708, 618, 703), (709, 696, 572), (709, 572, 705), (711, 706, 710), (712, 714, 622), (713, 714, 712), (716, 714, 713), (719, 715, 714), (716, 719, 714), (722, 717, 718), (725, 714, 717), (627, 731, 729), (638, 628, 637), (733, 628, 638), (735, 628, 733), (736, 627, 628), (739, 627, 736), (740, 737, 738), (741, 627, 737), (743, 627, 741), (745, 627, 742), (749, 654, 655), (654, 749, 748), (751, 682, 686), (682, 752, 750), (682, 753, 752), (755, 682, 751), (682, 759, 758), (760, 682, 755), (682, 762, 759), (763, 682, 760), (682, 767, 764), (766, 768, 760), (769, 770, 768), (774, 775, 773), (776, 777, 775), (778, 771, 769), (778, 772, 771), (779, 782, 778), (784, 731, 783), (786, 731, 784), (731, 788, 785), (790, 731, 786), (791, 731, 790), (789, 792, 788), (794, 731, 791), (793, 789, 731), (793, 797, 796), (800, 779, 780), (805, 802, 803), (793, 807, 797), (809, 810, 808), (811, 809, 793), (811, 812, 809), (20, 19, 2), (108, 106, 104), (142, 140, 138), (146, 141, 142), (190, 191, 177), (289, 287, 288), (290, 289, 288), (355, 353, 354), (457, 395, 408), (491, 459, 492), (541, 545, 544), (590, 592, 594), (600, 573, 373), (373, 601, 600), (606, 605, 602), (611, 614, 610), (630, 629, 490), (455, 660, 658), (688, 687, 616), (721, 720, 719), (804, 806, 802), (8, 25, 9), (11, 13, 10), (13, 17, 10), (21, 18, 0), (21, 3, 18), (24, 23, 19), (24, 26, 22), (25, 4, 3), (26, 25, 22), (28, 25, 27), (30, 25, 29), (25, 13, 11), (31, 34, 33), (38, 37, 32), (15, 42, 41), (17, 45, 16), (42, 50, 41), (45, 48, 44), (50, 49, 46), (48, 13, 47), (13, 48, 45), (13, 51, 50), (13, 52, 51), (98, 53, 13), (30, 13, 25), (30, 55, 13), (58, 60, 57), (60, 62, 116), (63, 64, 62), (116, 70, 67), (70, 116, 69), (72, 116, 67), (38, 36, 37), (38, 71, 36), (73, 74, 116), (38, 76, 71), (38, 116, 76), (79, 80, 38), (81, 82, 80), (83, 85, 84), (82, 86, 38), (87, 89, 38), (91, 89, 88), (85, 90, 91), (91, 38, 89), (93, 94, 92), (94, 95, 91), (95, 96, 91), (91, 116, 38), (96, 97, 91), (98, 13, 99), (13, 100, 99), (13, 102, 101), (13, 104, 102), (102, 104, 103), (13, 109, 107), (13, 110, 109), (116, 110, 13), (97, 118, 116), (119, 120, 118), (121, 117, 116), (125, 126, 128), (126, 130, 129), (115, 133, 131), (116, 134, 132), (116, 135, 134), (116, 136, 135), (136, 138, 137), (142, 138, 116), (144, 153, 143), (153, 151, 143), (147, 154, 153), (142, 156, 152), (142, 155, 156), (117, 158, 116), (123, 159, 117), (159, 158, 117), (130, 164, 163), (164, 165, 163), (164, 169, 168), (142, 154, 155), (173, 164, 154), (116, 173, 142), (173, 169, 164), (116, 174, 173), (179, 180, 175), (180, 181, 175), (182, 158, 159), (184, 176, 116), (183, 185, 182), (187, 188, 182), (199, 200, 197), (202, 204, 197), (208, 172, 171), (208, 205, 172), (208, 210, 209), (212, 208, 173), (213, 212, 173), (116, 215, 174), (217, 221, 208), (218, 217, 208), (219, 218, 208), (220, 211, 216), (221, 216, 208), (220, 222, 211), (220, 223, 222), (226, 215, 116), (226, 228, 227), (116, 228, 226), (116, 229, 228), (279, 231, 116), (279, 116, 175), (203, 175, 181), (203, 232, 175), (204, 234, 233), (202, 234, 204), (233, 234, 175), (236, 235, 202), (244, 243, 240), (241, 244, 240), (244, 242, 243), (248, 279, 175), (248, 250, 279), (253, 254, 249), (256, 249, 254), (257, 259, 258), (261, 260, 258), (264, 267, 266), (267, 265, 266), (272, 273, 270), (279, 272, 270), (367, 274, 272), (279, 278, 231), (279, 270, 271), (256, 280, 249), (280, 281, 249), (282, 251, 249), (283, 284, 251), (285, 251, 284), (289, 291, 287), (289, 293, 294), (289, 295, 293), (394, 251, 286), (263, 298, 260), (299, 300, 260), (302, 301, 297), (302, 304, 301), (306, 309, 308), (311, 304, 302), (308, 313, 307), (310, 314, 313), (313, 315, 312), (304, 315, 313), (322, 321, 318), (322, 324, 320), (322, 326, 324), (326, 328, 325), (330, 329, 328), (330, 333, 331), (322, 335, 330), (311, 334, 304), (335, 332, 333), (334, 336, 304), (335, 339, 332), (340, 268, 265), (269, 341, 340), (340, 343, 268), (341, 344, 340), (343, 346, 342), (322, 348, 345), (322, 347, 348), (322, 319, 317), (350, 322, 340), (351, 350, 340), (359, 373, 358), (373, 362, 363), (373, 364, 362), (275, 367, 366), (373, 372, 368), (374, 376, 373), (373, 379, 372), (377, 380, 373), (381, 356, 355), (373, 381, 379), (373, 357, 356), (383, 390, 382), (384, 387, 390), (390, 388, 385), (386, 389, 390), (373, 359, 357), (390, 373, 382), (279, 375, 367), (393, 279, 390), (295, 398, 296), (394, 400, 399), (398, 289, 401), (289, 402, 401), (289, 406, 403), (459, 410, 316), (335, 459, 304), (335, 338, 339), (335, 415, 414), (412, 417, 411), (417, 304, 411), (335, 417, 416), (352, 418, 322), (421, 335, 420), (424, 425, 423), (425, 427, 423), (426, 428, 425), (433, 434, 432), (434, 437, 432), (432, 439, 436), (438, 439, 432), (439, 442, 440), (475, 443, 442), (373, 475, 438), (447, 365, 364), (373, 450, 447), (373, 452, 450), (449, 453, 451), (373, 454, 453), (459, 456, 406), (459, 395, 457), (461, 462, 460), (462, 463, 335), (463, 464, 335), (428, 466, 427), (473, 465, 427), (475, 470, 467), (473, 472, 465), (473, 471, 472), (474, 475, 466), (475, 474, 469), (479, 476, 477), (480, 479, 471), (483, 481, 476), (475, 485, 484), (509, 487, 475), (445, 488, 430), (475, 446, 444), (475, 489, 446), (491, 493, 459), (459, 494, 492), (459, 495, 494), (496, 495, 459), (495, 496, 497), (499, 459, 464), (500, 501, 459), (502, 459, 501), (503, 502, 501), (502, 504, 459), (505, 506, 504), (510, 512, 511), (509, 513, 512), (515, 516, 513), (515, 517, 516), (517, 515, 518), (515, 519, 518), (515, 521, 520), (373, 515, 475), (490, 572, 373), (522, 455, 459), (496, 532, 497), (496, 533, 532), (535, 534, 459), (496, 537, 536), (539, 538, 496), (534, 541, 540), (542, 522, 530), (538, 547, 543), (542, 548, 524), (548, 549, 524), (549, 550, 524), (524, 551, 526), (550, 552, 551), (554, 459, 504), (507, 554, 506), (555, 535, 459), (556, 541, 534), (563, 560, 515), (560, 562, 561), (373, 564, 563), (564, 565, 563), (564, 566, 565), (566, 570, 568), (564, 570, 566), (602, 571, 373), (573, 602, 373), (490, 574, 572), (455, 639, 490), (575, 455, 525), (579, 580, 455), (580, 581, 455), (582, 583, 575), (584, 576, 575), (564, 585, 570), (587, 586, 564), (591, 590, 564), (564, 586, 591), (590, 594, 585), (596, 598, 586), (597, 596, 586), (571, 602, 588), (607, 606, 602), (605, 608, 604), (607, 609, 606), (601, 611, 610), (572, 611, 373), (572, 615, 611), (572, 616, 615), (714, 617, 572), (621, 620, 572), (622, 714, 572), (623, 622, 572), (624, 623, 572), (625, 619, 572), (628, 627, 574), (627, 626, 574), (631, 630, 490), (634, 574, 490), (635, 490, 633), (635, 634, 490), (636, 574, 634), (574, 637, 628), (639, 631, 490), (639, 641, 640), (639, 643, 642), (643, 639, 644), (639, 645, 644), (650, 654, 652), (655, 654, 639), (656, 639, 455), (658, 657, 455), (656, 659, 647), (663, 662, 657), (455, 664, 660), (656, 666, 665), (656, 669, 666), (662, 667, 656), (656, 671, 670), (674, 671, 656), (672, 674, 667), (675, 581, 580), (676, 679, 581), (678, 680, 679), (455, 679, 664), (680, 682, 679), (681, 683, 682), (682, 685, 679), (616, 690, 688), (572, 691, 690), (572, 693, 692), (618, 697, 572), (699, 698, 617), (700, 572, 697), (702, 701, 618), (698, 703, 618), (707, 706, 618), (708, 707, 618), (707, 710, 706), (718, 717, 714), (715, 718, 714), (716, 721, 719), (721, 723, 720), (725, 724, 714), (627, 726, 626), (627, 727, 726), (627, 728, 727), (627, 729, 728), (729, 731, 730), (638, 734, 733), (738, 737, 627), (739, 738, 627), (743, 742, 627), (744, 732, 627), (745, 744, 627), (746, 732, 744), (654, 748, 747), (750, 685, 682), (682, 754, 753), (756, 755, 751), (754, 758, 757), (754, 682, 758), (761, 760, 755), (682, 764, 762), (763, 765, 682), (761, 766, 760), (765, 767, 682), (766, 769, 768), (769, 771, 770), (775, 777, 773), (776, 779, 777), (780, 779, 776), (781, 780, 776), (778, 782, 772), (732, 731, 627), (783, 731, 732), (785, 788, 787), (731, 789, 788), (794, 793, 731), (789, 796, 795), (793, 796, 789), (799, 783, 732), (798, 799, 732), (800, 782, 779), (801, 800, 780), (800, 802, 782), (803, 802, 800), (805, 804, 802), (793, 808, 807), (793, 809, 808)])
me_mesh.update()
me_mesh_001 = bpy.data.meshes.new('Mesh.001')
me_mesh_001.from_pydata([(6.733, 52.48, -7.053e-08), (6.813, 52.46, -5.55e-08), (6.891, 52.45, -1.041e-07), (6.701, 52.49, -8.901e-08), (6.697, 52.55, -8.927e-08), (6.721, 52.62, -3.421e-08), (6.754, 52.56, -7.365e-08), (6.741, 52.6, -5.053e-09), (6.768, 52.65, -9.058e-08), (6.948, 52.45, -6.934e-08), (6.98, 52.47, -1.045e-07), (7.001, 52.45, -1.435e-07), (7.042, 52.28, -4.845e-08), (7.041, 52.31, -1.444e-08), (7.035, 52.42, -8.538e-08), (7.053, 52.25, -1.653e-07), (7.058, 52.39, -8.216e-08), (7.064, 52.24, 3.058e-08), (7.063, 52.25, -2.887e-08), (7.074, 52.38, -8.39e-08), (7.075, 52.36, -1.058e-07), (7.115, 52.26, 1.993e-08), (6.983, 52.64, 7.727e-09), (7.048, 52.63, -9.595e-08), (7.062, 52.66, -4.991e-08), (7.077, 52.76, 7.234e-08), (7.087, 52.85, -8.234e-08), (7.104, 52.87, -1.273e-07), (7.122, 52.89, -7.277e-08), (7.138, 52.9, -5.83e-08), (7.155, 52.93, -1.739e-07), (7.002, 53.36, -8.795e-08), (7.029, 53.34, -8.856e-08), (7.013, 53.42, -7.225e-08), (7.036, 53.47, -9.398e-08), (7.062, 53.52, -5e-09), (7.126, 53.51, -1.408e-07), (7.07, 53.52, -9.917e-08), (7.085, 53.58, -9.838e-08), (7.101, 53.57, -8.361e-08), (7.129, 53.55, -7.772e-08), (7.13, 53.6, -7.316e-08), (7.143, 53.53, -9.609e-08), (7.149, 53.54, -1.419e-07), (7.143, 53.53, -4.222e-08), (7.165, 53.62, -1.035e-07), (7.3, 52.27, -7.635e-08), (7.346, 52.29, 1.166e-07), (7.379, 52.31, 1.041e-08), (7.414, 52.32, -7.515e-09), (7.189, 52.97, -1.251e-07), (7.212, 53.0, -7.268e-08), (7.188, 53.12, 1.173e-08), (7.206, 53.05, -8.923e-08), (7.218, 53.22, 2.176e-07), (7.232, 53.27, -7.839e-08), (7.207, 53.16, -9.191e-08), (7.207, 53.34, -1.161e-08), (7.252, 53.32, -1.348e-07), (7.212, 53.64, -9.842e-08), (7.247, 53.66, 6.225e-09), (7.449, 53.67, 4.087e-08), (7.46, 52.34, -1.637e-08), (7.506, 52.35, -8.169e-08), (7.551, 52.37, -1.109e-07), (7.584, 52.42, 6.443e-09), (7.577, 52.45, -1.006e-07), (7.578, 52.4, -4.555e-08), (7.6, 52.42, -1.749e-07), (7.594, 52.47, -9.047e-08), (7.658, 52.47, -2.703e-08), (8.055, 53.51, -1.035e-07), (7.495, 53.67, 1.898e-08), (7.58, 53.68, 1.433e-08), (7.656, 53.69, -9.281e-08), (7.667, 53.7, -1.131e-07), (7.891, 52.09, 4.289e-07), (7.915, 52.19, -7.171e-08), (7.925, 52.23, 6.403e-09), (7.932, 52.06, -5.757e-08), (7.689, 52.45, 3.343e-08), (7.72, 52.4, -1.371e-07), (7.791, 52.38, -9.126e-08), (7.885, 52.39, -9.987e-08), (7.917, 52.37, -1.016e-07), (7.942, 52.3, -2.76e-08), (8.019, 53.7, -9.214e-08), (7.962, 52.11, 2.849e-08), (7.963, 52.05, -7.676e-08), (7.977, 52.18, -7.467e-08), (8.007, 52.05, -4.276e-08), (8.011, 52.12, -9.88e-08), (8.009, 52.17, -9.713e-08), (8.101, 52.07, 5.359e-08), (8.183, 52.08, -3.498e-08), (7.979, 52.32, -1.078e-07), (7.961, 52.34, -9.221e-08), (7.978, 53.34, -1.029e-07), (8.326, 53.33, -1e-07), (8.079, 53.47, -5.937e-08), (8.09, 53.44, -9.254e-08), (8.153, 53.44, -1.052e-07), (8.186, 53.42, -9.755e-08), (8.029, 53.67, -3.255e-08), (8.04, 53.64, -9.669e-08), (8.09, 53.63, -9.183e-08), (8.145, 53.52, -9.514e-08), (8.116, 53.6, -8.524e-08), (8.148, 53.57, -5.885e-08), (8.166, 53.54, -3.463e-08), (8.212, 52.1, -6.497e-08), (8.257, 52.13, -1.017e-07), (8.381, 52.12, 3.211e-07), (8.407, 52.13, -6.333e-08), (8.436, 52.14, -5.434e-08), (8.308, 52.46, -9.617e-08), (8.342, 52.4, -4.568e-08), (8.311, 52.41, -9.292e-08), (8.39, 52.38, -4.66e-08), (8.437, 52.46, -9.461e-08), (8.442, 52.25, 2.666e-08), (8.434, 52.37, -8.461e-08), (8.447, 52.48, -9.719e-08), (8.201, 53.4, -9.694e-08), (8.264, 53.4, -6.173e-08), (8.295, 53.41, -1.57e-07), (8.306, 53.46, 6.725e-08), (8.324, 53.5, 3.804e-08), (8.24, 53.57, 4.295e-08), (8.252, 53.53, -1.379e-07), (8.272, 53.6, -1.267e-07), (8.335, 53.61, 3.394e-07), (8.329, 53.53, -9.802e-08), (8.353, 53.59, -9.635e-08), (8.405, 53.56, -5.909e-08), (8.471, 53.55, 1.293e-08), (8.467, 52.16, 1.041e-08), (8.452, 52.2, -2.033e-07), (8.498, 52.18, 2.967e-07), (8.704, 52.4, -8.141e-08), (8.472, 52.5, -3.416e-08), (8.529, 52.51, -9.988e-08), (8.597, 52.52, 1.289e-08), (8.927, 53.29, -9.805e-08), (8.699, 52.52, -1.787e-07), (8.556, 53.53, -3.009e-07), (8.495, 53.66, 3.052e-08), (8.513, 53.63, -1.19e-08), (8.515, 53.74, -1.073e-07), (8.531, 53.59, -8.862e-08), (8.552, 53.55, -8.431e-08), (8.497, 53.7, -9.748e-08), (8.53, 53.78, 1.435e-08), (8.548, 53.8, 2.047e-07), (8.577, 53.84, -1.038e-07), (8.605, 53.87, -1.058e-07), (8.68, 53.88, 2.75e-07), (8.59, 54.31, -7.341e-08), (8.621, 54.35, -3.335e-08), (8.634, 54.31, 7.289e-09), (8.685, 54.4, -9.889e-08), (8.65, 54.38, -1.273e-07), (8.681, 54.77, -8.047e-08), (8.706, 54.75, -8.102e-08), (8.609, 54.83, -1.266e-07), (8.614, 54.86, -6.625e-08), (8.66, 54.79, 2.991e-07), (8.635, 54.88, -8.101e-08), (8.655, 54.9, -1.009e-07), (8.716, 54.9, -1.034e-07), (8.76, 52.41, -1.354e-08), (8.94, 52.41, -1.12e-07), (8.724, 53.85, -5.182e-09), (8.776, 53.83, -7.17e-08), (8.838, 53.83, -9.426e-08), (8.848, 54.01, 5.108e-09), (8.883, 53.98, -9.997e-08), (8.907, 53.95, -9.04e-08), (8.925, 53.93, -6.711e-08), (8.928, 53.94, -9.392e-08), (8.957, 53.9, -9.649e-08), (8.814, 54.17, -4.83e-08), (8.82, 54.2, 8.976e-08), (8.808, 54.28, -8.02e-08), (8.84, 54.14, -7.968e-08), (8.836, 54.23, -6.712e-08), (8.842, 54.27, -9.769e-08), (8.862, 54.04, -8.978e-08), (8.89, 54.13, 3.644e-08), (9.117, 54.49, -1e-07), (8.949, 54.12, -1.255e-07), (8.984, 54.04, -9.953e-08), (8.961, 54.09, 6.617e-09), (8.714, 54.29, 7.592e-08), (8.889, 54.41, 1.645e-08), (8.939, 54.43, -5.634e-08), (8.735, 54.72, -8.85e-08), (8.755, 54.7, -8.388e-08), (8.774, 54.68, -8.591e-08), (8.97, 54.76, -1e-07), (8.803, 54.65, -8.644e-08), (8.834, 54.62, -8.572e-08), (8.861, 54.59, -6.757e-08), (8.892, 54.58, -8.506e-08), (8.921, 54.56, -2.427e-08), (8.942, 54.55, -5.2e-08), (8.898, 54.89, -3.096e-08), (9.025, 52.15, -9.296e-09), (9.144, 52.14, -1.033e-07), (9.042, 52.18, -9.004e-08), (9.158, 52.12, -9.543e-08), (9.171, 52.04, -8.048e-08), (9.183, 51.98, -8.04e-08), (9.356, 52.01, -1e-07), (9.271, 51.98, -9.887e-08), (8.976, 52.26, -7.587e-08), (8.976, 52.44, -6.392e-08), (9.004, 52.31, -1.232e-08), (9.0, 52.26, -1.73e-07), (9.009, 52.46, -9.331e-08), (9.026, 52.34, -1.3e-07), (9.041, 52.49, -1.453e-08), (9.047, 52.25, -4.544e-08), (9.061, 52.23, -2.854e-07), (9.119, 52.29, -1e-07), (9.08, 52.36, -5.567e-08), (9.105, 52.38, -1.8e-08), (9.107, 52.45, -2.204e-08), (9.122, 52.42, -8.811e-08), (9.136, 52.47, -8.365e-08), (9.08, 52.5, -7.701e-10), (9.032, 53.84, -3.285e-08), (9.827, 53.95, -1e-07), (9.087, 53.86, -7.819e-08), (9.108, 53.9, -8.922e-08), (8.977, 54.06, -3.357e-08), (8.996, 54.15, -1e-07), (8.971, 54.45, -1.96e-08), (8.972, 54.53, -6.729e-08), (9.003, 54.46, -8.126e-08), (9.006, 54.51, -1.262e-07), (9.035, 54.48, -1.375e-07), (8.997, 54.88, 4.925e-09), (9.111, 54.86, 6.909e-08), (9.389, 51.65, -7.517e-08), (9.416, 51.65, -7.165e-08), (9.484, 51.66, 1.141e-08), (9.286, 51.96, -1.239e-07), (9.321, 51.94, -6.635e-08), (9.341, 51.87, -8.538e-08), (9.341, 51.92, -9.834e-08), (9.39, 51.76, -9.816e-08), (9.412, 51.78, 2.426e-08), (9.464, 51.86, -9.783e-08), (9.442, 51.83, -1.243e-07), (9.459, 51.85, 1.728e-08), (9.511, 51.85, -5e-08), (9.264, 53.85, 3.382e-09), (9.24, 53.89, -7.826e-08), (9.304, 53.88, -8.275e-08), (9.324, 53.84, -3.775e-07), (9.329, 53.86, -7.044e-07), (9.343, 53.84, -3.196e-07), (9.242, 54.85, -7.922e-08), (9.256, 54.81, -9.739e-08), (9.324, 54.81, -9.864e-08), (9.549, 51.36, 1.858e-06), (9.593, 51.35, -4.403e-08), (9.577, 51.39, -8.558e-08), (9.64, 51.33, -8.444e-08), (9.656, 51.4, -9.629e-08), (9.639, 51.44, 3.961e-08), (9.657, 51.42, -1.006e-07), (9.676, 51.32, -7.486e-08), (9.853, 51.76, -1e-07), (9.73, 51.3, -2.13e-09), (9.722, 51.34, -7.926e-08), (9.73, 51.29, -6.702e-08), (9.738, 51.32, -1.645e-07), (9.719, 51.37, -9.657e-08), (9.5, 51.65, -4.646e-07), (9.522, 51.63, -1.59e-07), (9.548, 51.6, -1.235e-07), (9.577, 51.59, -6.614e-08), (9.594, 51.51, 8.204e-08), (9.6, 51.57, -6.537e-08), (9.618, 51.47, -6.589e-08), (9.611, 51.53, -9.217e-08), (9.516, 51.92, -7.5e-08), (9.985, 54.3, -1e-07), (9.595, 54.82, -9.792e-08), (9.671, 54.81, 6.8e-09), (9.763, 51.31, -8.309e-08), (9.764, 51.38, 1.282e-07), (9.776, 51.33, -2.596e-08), (9.816, 51.4, -3.721e-08), (9.881, 51.41, -2.367e-07), (9.926, 51.4, 1.832e-08), (9.917, 51.42, -3.072e-08), (9.929, 51.38, 2.707e-07), (9.988, 51.48, -1e-07), (9.975, 51.4, -4.332e-08), (9.838, 54.47, -1.567e-07), (9.868, 54.45, -8.855e-08), (9.878, 54.48, 1.819e-07), (9.918, 54.49, -1.279e-07), (9.941, 54.51, -1.292e-07), (9.962, 54.46, -9.033e-08), (9.973, 54.53, -5.571e-08), (9.798, 54.78, -8.468e-08), (9.892, 54.76, -1.028e-07), (9.842, 54.77, -1.207e-08), (9.952, 54.75, -9.988e-08), (9.919, 54.78, -9.64e-09), (9.983, 54.72, -6.242e-08), (9.981, 54.68, -1.236e-07), (9.751, 54.8, 1.122e-07), (10.02, 51.41, -1.314e-08), (10.06, 51.43, -4.495e-08), (10.1, 51.44, -3.905e-09), (10.15, 51.46, -6.945e-08), (10.19, 51.47, -6.054e-08), (10.23, 51.49, -7.611e-08), (10.18, 54.33, -9.804e-08), (10.09, 54.47, 2.383e-07), (10.13, 54.48, -7.889e-08), (10.14, 54.36, -1.464e-07), (10.16, 54.35, -1.567e-07), (10.16, 54.38, -1.006e-06), (10.17, 54.44, 2.762e-08), (10.2, 54.36, 9.042e-08), (10.17, 54.4, 6.576e-08), (10.19, 54.46, -3.002e-08), (10.21, 54.38, -3.46e-08), (10.22, 54.4, -9.096e-08), (10.02, 54.55, -9.431e-08), (9.995, 54.69, -1.644e-07), (10.02, 54.66, -9.219e-08), (10.02, 54.7, 5.563e-07), (10.28, 51.51, -1.685e-08), (10.32, 51.52, 7.602e-08), (10.35, 51.53, -8.11e-08), (10.37, 51.56, -1.597e-08), (10.38, 51.59, -9.393e-08), (10.43, 51.59, -1.23e-07), (10.5, 51.58, -1.031e-07), (9.144, 52.49, -1.007e-07), (10.59, 53.36, -1.02e-07), (10.6, 53.66, -1e-07), (10.25, 54.41, -7.042e-08), (10.31, 54.43, -2.233e-08), (10.39, 54.41, -8.582e-08), (10.35, 54.43, 3.289e-08), (10.44, 54.4, 7.911e-08), (10.48, 54.38, 3.428e-08), (10.51, 51.56, -6.712e-08), (10.57, 51.57, -5.232e-08), (10.62, 51.58, -9.656e-08), (10.64, 51.59, -1.695e-07), (10.64, 51.61, -7.415e-07), (10.65, 51.57, 5.361e-07), (10.66, 51.57, 2.342e-07), (10.66, 51.56, -3.333e-08), (10.67, 51.63, -1.119e-07), (10.67, 51.67, 2.104e-08), (10.58, 51.78, -9.104e-08), (10.57, 51.8, 6.27e-08), (10.58, 51.86, -1.039e-07), (10.62, 51.92, -1.021e-07), (10.6, 51.76, -7.617e-08), (10.61, 51.87, -6.16e-08), (10.62, 51.74, -7.435e-08), (10.62, 51.95, -1.559e-08), (10.65, 51.72, -3.671e-07), (10.64, 51.9, 2.867e-07), (10.65, 51.96, 4.626e-08), (10.56, 52.01, -9.904e-08), (10.57, 52.0, 4.709e-07), (10.6, 51.98, -6.202e-08), (10.61, 52.02, 1.956e-07), (10.65, 52.05, -9.194e-08), (10.66, 52.03, -1.133e-07), (10.73, 52.05, 4.007e-08), (10.96, 52.11, -9.366e-08), (10.78, 52.84, -9.644e-08), (10.6, 53.4, -3.186e-08), (10.62, 53.42, -1.901e-08), (10.64, 53.46, 5.775e-08), (10.72, 53.36, -9.575e-08), (10.68, 53.48, -7.768e-08), (10.71, 53.49, -6.662e-08), (10.76, 53.34, -6.288e-08), (10.74, 53.51, -3.521e-08), (10.74, 53.75, -9.457e-08), (10.76, 53.86, -1.127e-07), (10.75, 53.8, 2.051e-07), (10.77, 54.02, -9.331e-08), (10.74, 54.05, -1.888e-07), (10.52, 54.36, 8.749e-09), (10.56, 54.35, -7.068e-08), (10.6, 54.33, -5.946e-08), (10.65, 54.32, 8.302e-09), (10.69, 54.3, -4.831e-08), (10.95, 52.06, -9.107e-08), (10.96, 52.06, -8.603e-08), (10.98, 52.13, -6.337e-09), (11.01, 52.14, -4.781e-08), (11.04, 52.23, -8.921e-08), (10.95, 52.46, -9.639e-08), (10.93, 52.48, -1.605e-07), (11.0, 52.31, -7.639e-08), (10.98, 52.44, -1.723e-07), (11.02, 52.26, -6.26e-08), (11.01, 52.36, 5.19e-08), (11.01, 52.41, -1.232e-07), (10.8, 52.74, -8.547e-08), (10.83, 52.71, -1.104e-07), (10.86, 52.68, -9.047e-08), (10.88, 52.65, -8.516e-08), (10.91, 52.63, -8.464e-08), (10.92, 52.61, -8.704e-08), (10.99, 52.5, -1.076e-07), (10.99, 52.53, -1.778e-08), (10.96, 52.56, -1.208e-07), (10.95, 52.6, -3.467e-08), (11.01, 52.5, 7.193e-09), (10.77, 52.77, -6.708e-08), (10.76, 52.81, 2.008e-08), (10.85, 52.85, -7.876e-09), (10.9, 53.05, -9.141e-08), (10.96, 52.86, -9.266e-08), (10.98, 52.88, -7.891e-08), (11.0, 52.91, -8.516e-08), (10.8, 53.32, -8.448e-08), (10.94, 53.32, -4.633e-08), (10.98, 53.33, -7.222e-08), (11.01, 53.31, -9.859e-08), (10.77, 53.52, -2.741e-08), (10.81, 53.54, -4.689e-08), (10.79, 53.74, 7.787e-08), (10.89, 53.71, -9.64e-08), (10.84, 53.73, -7.772e-08), (10.85, 53.55, -9.353e-08), (10.88, 53.57, -1.128e-07), (10.92, 53.58, -1.003e-07), (10.92, 53.66, 1.542e-07), (10.93, 53.7, -7.073e-08), (10.78, 53.88, 9.761e-09), (10.81, 53.89, -9.072e-08), (10.79, 53.99, -1.111e-07), (10.83, 53.92, -9.83e-08), (10.86, 53.95, -6.511e-08), (10.87, 53.99, -8.318e-08), (10.78, 54.07, -1.133e-07), (10.79, 54.09, -1.056e-07), (10.79, 54.31, -1.034e-07), (10.89, 54.09, -1.05e-07), (10.93, 54.12, -8.365e-08), (10.95, 54.15, -4.436e-08), (10.99, 54.16, -7.638e-08), (10.82, 54.33, -9.13e-08), (10.86, 54.35, -4.922e-08), (10.9, 54.37, -6.42e-08), (11.04, 52.16, 1.23e-07), (11.06, 52.18, -1.894e-08), (11.04, 52.39, 7.255e-08), (11.06, 52.37, -1.51e-07), (11.16, 52.9, -1.079e-08), (11.07, 53.26, -4.155e-08), (11.11, 53.23, -8.095e-08), (11.14, 53.2, -8.777e-08), (11.16, 53.18, 2.672e-08), (11.22, 53.13, -9.222e-08), (11.2, 53.15, -1.137e-07), (11.24, 53.12, -8.938e-08), (11.04, 53.28, -5.79e-08), (11.03, 54.18, -2.659e-08), (11.07, 54.31, -8.89e-08), (11.06, 54.2, 1.183e-07), (11.08, 54.21, -6.995e-08), (11.02, 54.45, -7.599e-08), (11.02, 54.5, -2.275e-07), (11.06, 54.37, -5.239e-08), (11.07, 54.38, -4.981e-08), (11.07, 54.52, 9.633e-08), (11.09, 54.37, -2.631e-08), (11.1, 54.39, -1.345e-07), (11.12, 54.44, -1.291e-07), (11.18, 54.51, -6.209e-08), (11.14, 54.39, -1.029e-07), (11.16, 54.41, -8.864e-08), (11.28, 54.46, -3.299e-08), (11.25, 54.5, -1.295e-07), (11.07, 54.53, 3.765e-08), (11.32, 52.89, -8.931e-08), (11.36, 52.9, -9.561e-08), (11.41, 52.91, -2.162e-08), (11.45, 52.93, -7.554e-08), (11.49, 52.94, -1.066e-07), (11.52, 52.97, -1.044e-07), (11.3, 53.1, -5.014e-08), (11.36, 53.09, 6.491e-08), (11.43, 53.07, -6.628e-08), (11.49, 53.05, -4.974e-08), (11.31, 54.41, -2.482e-08), (11.29, 54.44, -4.671e-08), (11.32, 54.41, -1.613e-07), (11.55, 53.0, -9.91e-08), (11.56, 53.04, -4.002e-08), (11.58, 53.03, 1.944e-06)], [(277, 275), (360, 361), (178, 179), (504, 506), (484, 493), (35, 37), (42, 44), (17, 18), (404, 403)], [(2, 0, 3), (2, 3, 4), (6, 2, 4), (8, 6, 7), (8, 7, 5), (97, 14, 11), (20, 18, 12), (20, 12, 13), (20, 21, 18), (97, 10, 2), (23, 2, 22), (26, 97, 25), (27, 97, 26), (29, 97, 28), (30, 97, 29), (33, 32, 31), (36, 34, 35), (97, 34, 36), (38, 41, 39), (45, 40, 41), (20, 48, 47), (20, 49, 48), (55, 56, 54), (97, 51, 53), (58, 57, 97), (45, 97, 43), (61, 59, 60), (62, 49, 97), (63, 62, 97), (63, 67, 64), (61, 72, 59), (71, 97, 59), (71, 59, 72), (73, 71, 72), (82, 81, 83), (83, 70, 97), (83, 80, 70), (86, 71, 75), (88, 79, 76), (89, 77, 78), (91, 88, 87), (111, 92, 89), (111, 91, 92), (111, 90, 91), (111, 94, 93), (85, 95, 78), (97, 96, 84), (97, 95, 96), (111, 89, 95), (111, 95, 97), (102, 97, 101), (108, 71, 107), (111, 110, 94), (111, 114, 113), (117, 111, 115), (118, 111, 116), (121, 111, 118), (124, 98, 123), (126, 98, 125), (127, 98, 126), (130, 133, 129), (134, 127, 132), (134, 98, 127), (135, 98, 134), (111, 136, 114), (138, 111, 137), (137, 111, 120), (97, 140, 122), (143, 144, 142), (150, 143, 145), (151, 147, 146), (151, 150, 149), (143, 151, 148), (143, 150, 151), (153, 148, 152), (154, 148, 153), (160, 157, 158), (161, 160, 158), (165, 169, 164), (169, 166, 164), (172, 148, 156), (174, 143, 173), (232, 177, 176), (188, 184, 181), (187, 176, 175), (189, 236, 186), (191, 232, 187), (194, 183, 160), (189, 183, 194), (189, 186, 183), (199, 197, 196), (199, 200, 198), (199, 202, 201), (206, 199, 169), (242, 199, 206), (224, 209, 223), (213, 212, 211), (143, 216, 171), (222, 218, 217), (220, 222, 217), (224, 223, 222), (224, 220, 225), (228, 224, 226), (143, 230, 221), (231, 143, 174), (231, 233, 143), (236, 235, 192), (236, 191, 235), (232, 236, 189), (237, 239, 189), (241, 240, 199), (263, 199, 243), (274, 246, 245), (213, 248, 247), (213, 250, 248), (245, 244, 251), (213, 249, 250), (274, 245, 251), (274, 251, 252), (255, 256, 254), (213, 211, 210), (213, 247, 214), (274, 213, 210), (274, 224, 229), (274, 229, 346), (257, 143, 233), (260, 143, 257), (262, 143, 260), (232, 261, 259), (232, 346, 262), (264, 265, 189), (268, 267, 266), (269, 267, 268), (272, 273, 270), (274, 272, 271), (280, 246, 274), (274, 286, 284), (287, 274, 284), (274, 287, 285), (274, 271, 286), (253, 256, 255), (274, 256, 288), (274, 288, 213), (289, 232, 265), (278, 292, 275), (272, 296, 295), (300, 297, 298), (300, 298, 272), (300, 299, 297), (300, 301, 299), (302, 289, 265), (303, 289, 302), (265, 305, 304), (307, 289, 303), (311, 265, 309), (315, 265, 310), (314, 315, 310), (309, 265, 316), (317, 301, 300), (300, 319, 318), (300, 320, 319), (322, 321, 300), (327, 289, 326), (325, 328, 289), (454, 323, 330), (333, 454, 330), (265, 335, 308), (314, 336, 315), (337, 265, 315), (274, 341, 340), (344, 343, 274), (348, 347, 232), (334, 454, 333), (351, 454, 349), (353, 454, 351), (354, 454, 353), (345, 356, 355), (356, 345, 344), (344, 363, 359), (274, 365, 344), (274, 366, 365), (274, 370, 367), (371, 344, 369), (368, 370, 274), (378, 372, 368), (373, 344, 371), (377, 274, 376), (378, 368, 377), (346, 379, 376), (346, 382, 380), (429, 384, 347), (391, 429, 388), (390, 389, 348), (394, 395, 348), (453, 397, 232), (398, 454, 354), (400, 454, 399), (401, 454, 400), (402, 454, 401), (346, 405, 383), (346, 406, 405), (409, 408, 346), (411, 346, 408), (412, 346, 410), (417, 346, 416), (418, 346, 417), (346, 421, 409), (424, 346, 420), (415, 346, 426), (429, 430, 428), (429, 431, 430), (433, 429, 391), (434, 429, 433), (435, 429, 434), (439, 348, 393), (348, 438, 437), (441, 348, 439), (442, 438, 348), (443, 442, 348), (444, 443, 440), (445, 444, 440), (232, 447, 394), (232, 448, 447), (449, 232, 396), (449, 451, 450), (457, 456, 455), (455, 458, 457), (461, 455, 460), (477, 455, 462), (407, 406, 346), (407, 463, 406), (465, 466, 413), (495, 467, 429), (469, 429, 468), (471, 429, 470), (473, 429, 471), (473, 472, 429), (474, 429, 472), (500, 495, 474), (455, 478, 476), (479, 455, 477), (487, 480, 481), (483, 485, 482), (487, 489, 486), (487, 490, 489), (492, 487, 488), (492, 490, 487), (497, 496, 495), (499, 498, 497), (501, 495, 500), (499, 497, 495), (503, 499, 502), (508, 509, 507), (68, 67, 65), (217, 218, 215), (227, 229, 228), (314, 338, 336), (359, 358, 344), (358, 360, 357), (380, 379, 346), (422, 425, 421), (8, 2, 6), (2, 1, 0), (2, 10, 9), (12, 18, 15), (97, 16, 14), (97, 19, 16), (97, 20, 19), (22, 2, 8), (97, 11, 10), (23, 97, 2), (23, 24, 97), (25, 97, 24), (27, 28, 97), (97, 32, 33), (34, 97, 33), (41, 40, 39), (36, 42, 97), (45, 43, 40), (20, 46, 21), (46, 20, 47), (97, 49, 20), (30, 50, 97), (50, 51, 97), (56, 53, 52), (56, 97, 53), (58, 97, 55), (97, 56, 55), (43, 97, 42), (59, 97, 45), (66, 63, 97), (66, 65, 63), (65, 67, 63), (66, 97, 69), (97, 70, 69), (73, 74, 71), (74, 75, 71), (83, 81, 80), (76, 87, 88), (91, 90, 88), (111, 93, 90), (95, 89, 78), (97, 84, 83), (99, 97, 71), (99, 100, 97), (101, 97, 100), (86, 103, 71), (103, 104, 71), (105, 71, 104), (105, 107, 71), (71, 109, 106), (108, 109, 71), (111, 113, 112), (115, 111, 97), (117, 116, 111), (97, 119, 115), (121, 120, 111), (122, 119, 97), (143, 141, 97), (98, 143, 97), (102, 123, 97), (123, 98, 97), (125, 98, 124), (128, 130, 129), (130, 131, 133), (133, 132, 129), (133, 134, 132), (111, 138, 136), (141, 140, 97), (143, 142, 141), (145, 143, 98), (135, 145, 98), (151, 149, 147), (154, 155, 148), (155, 156, 148), (160, 159, 157), (160, 193, 159), (165, 167, 169), (167, 168, 169), (169, 162, 166), (143, 139, 144), (143, 170, 139), (143, 171, 170), (173, 143, 148), (172, 173, 148), (232, 179, 177), (232, 180, 179), (182, 185, 181), (185, 188, 181), (236, 188, 185), (186, 236, 185), (187, 232, 176), (236, 190, 188), (160, 183, 193), (194, 195, 189), (199, 196, 163), (199, 198, 197), (199, 201, 200), (199, 203, 202), (199, 204, 203), (199, 205, 204), (169, 163, 162), (169, 199, 163), (207, 209, 208), (224, 208, 209), (213, 214, 212), (143, 219, 216), (220, 224, 222), (225, 226, 224), (228, 229, 224), (224, 210, 208), (143, 221, 219), (143, 346, 230), (180, 232, 234), (258, 234, 232), (190, 236, 192), (236, 232, 191), (195, 237, 189), (241, 189, 239), (199, 189, 241), (199, 238, 205), (199, 240, 238), (243, 199, 242), (213, 253, 249), (252, 254, 274), (256, 274, 254), (224, 274, 210), (232, 259, 258), (262, 346, 143), (232, 262, 261), (263, 189, 199), (263, 264, 189), (268, 270, 269), (270, 273, 269), (276, 275, 273), (272, 279, 273), (276, 278, 275), (273, 279, 276), (274, 281, 280), (274, 282, 281), (274, 283, 282), (274, 285, 283), (253, 213, 256), (288, 256, 213), (265, 232, 189), (291, 265, 290), (272, 293, 279), (278, 294, 292), (295, 293, 272), (272, 298, 296), (300, 272, 274), (302, 265, 304), (306, 305, 265), (311, 310, 265), (310, 313, 312), (265, 308, 306), (312, 314, 310), (316, 265, 291), (300, 318, 317), (300, 321, 320), (274, 322, 300), (232, 347, 346), (289, 454, 232), (323, 454, 289), (307, 324, 325), (325, 289, 307), (327, 323, 289), (289, 328, 326), (325, 331, 328), (325, 329, 331), (332, 329, 325), (337, 335, 265), (274, 339, 322), (274, 340, 339), (342, 341, 274), (274, 343, 342), (346, 376, 274), (347, 384, 346), (334, 349, 454), (350, 351, 349), (352, 351, 350), (344, 357, 356), (344, 358, 357), (364, 363, 344), (373, 364, 344), (274, 367, 366), (369, 344, 365), (368, 374, 370), (377, 368, 274), (375, 372, 378), (380, 381, 379), (383, 382, 346), (348, 385, 347), (348, 386, 385), (348, 387, 386), (389, 387, 348), (388, 429, 347), (348, 392, 390), (348, 395, 393), (232, 394, 348), (454, 453, 232), (397, 396, 232), (398, 399, 454), (402, 455, 454), (382, 383, 403), (411, 414, 346), (412, 407, 346), (346, 413, 410), (415, 416, 346), (418, 419, 346), (419, 420, 346), (422, 421, 346), (423, 422, 346), (424, 423, 346), (427, 426, 346), (384, 427, 346), (384, 429, 428), (429, 432, 431), (436, 429, 435), (348, 437, 392), (441, 440, 348), (440, 443, 348), (440, 446, 445), (232, 450, 448), (232, 449, 450), (452, 451, 449), (455, 456, 454), (459, 458, 455), (461, 462, 455), (482, 477, 462), (464, 463, 407), (414, 465, 346), (346, 465, 413), (429, 467, 432), (469, 470, 429), (474, 495, 429), (436, 475, 429), (475, 468, 429), (455, 476, 459), (455, 479, 478), (484, 487, 481), (483, 486, 485), (484, 488, 487), (486, 489, 485), (492, 491, 490), (495, 494, 467), (501, 502, 495), (502, 499, 495), (491, 504, 490), (505, 504, 491), (503, 507, 499), (508, 507, 503), (32, 97, 57)])
me_mesh_001.update()

# ---- objects
ob_mycurve_001 = bpy.data.objects.new('myCurve.001', me_mesh)
ob_mycurve = bpy.data.objects.new('myCurve', me_mesh_001)

# ---- transforms, parenting, visibility, modifiers, constraints
ob_mycurve_001.location = (0.0, 0.0, 0.0)
_m = ob_mycurve_001.modifiers.new('Auto Smooth', 'NODES')
_m.node_group = ng_auto_smooth
_gi = [s.identifier for s in ng_auto_smooth.interface.items_tree if s.item_type == 'SOCKET' and s.in_out == 'INPUT']
_m[_gi[1]] = 3.142  # Angle
ob_mycurve.location = (0.0, 0.0, 0.0)
_m = ob_mycurve.modifiers.new('Auto Smooth', 'NODES')
_m.node_group = ng_auto_smooth
_gi = [s.identifier for s in ng_auto_smooth.interface.items_tree if s.item_type == 'SOCKET' and s.in_out == 'INPUT']
_m[_gi[1]] = 3.142  # Angle

# ---- collection membership
scene.collection.objects.link(ob_mycurve_001)
scene.collection.objects.link(ob_mycurve)

# ---- scene / render settings (as saved in the file)
scene.frame_start = 1; scene.frame_end = 250; scene.frame_set(1)
scene.render.engine = 'BLENDER_EEVEE_NEXT'
scene.cycles.sampling_pattern = 'TABULATED_SOBOL'
scene.cycles.use_light_tree = False
scene.view_settings.view_transform = 'Filmic'
bpy.context.view_layer.update()

# ---- added for rendering (the .blend has no active camera and no usable light): camera, sun
cam_auto = bpy.data.cameras.new('AutoCamera')
cam_auto.lens = 50.0
cam_auto.sensor_width = 36.0
cam_auto.clip_end = 1000.0
ob_auto_camera = bpy.data.objects.new('AutoCamera', cam_auto)
scene.collection.objects.link(ob_auto_camera)
ob_auto_camera.location = (14.7601, 46.3533, 4.49713)
ob_auto_camera.rotation_euler = (1.09748, -7.21219e-08, 0.694738)
scene.camera = ob_auto_camera
light_auto_sun = bpy.data.lights.new('AutoSun', 'SUN')
light_auto_sun.energy = 3.0
light_auto_sun.angle = 0.0523599
ob_auto_sun = bpy.data.objects.new('AutoSun', light_auto_sun)
scene.collection.objects.link(ob_auto_sun)
ob_auto_sun.rotation_euler = (0.872665, 0.174533, 0.523599)
bpy.context.view_layer.update()
